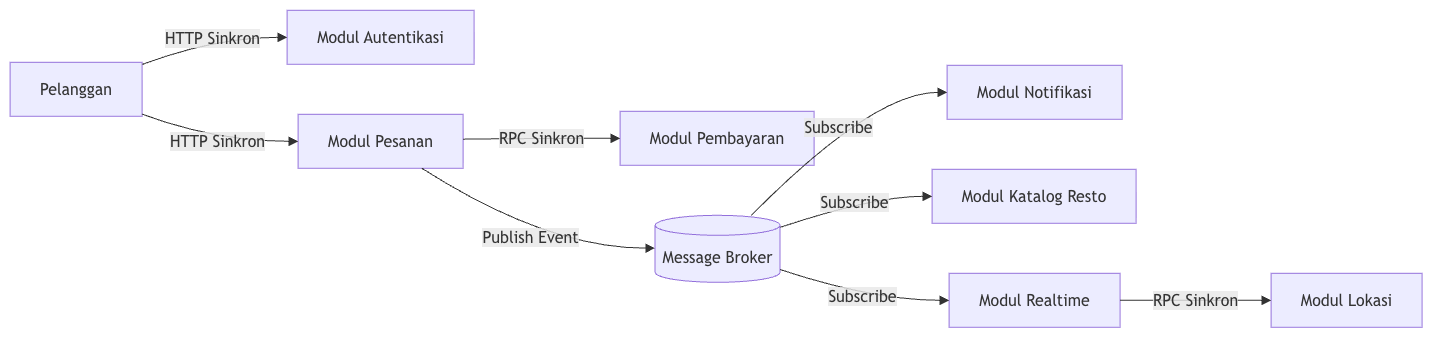

The diagram above was exported from draw.io. Its source (the exported page's mxGraphModel, read from the mxfile embedded in the PNG):
<mxGraphModel dx="2037" dy="1382" grid="1" gridSize="10" guides="1" tooltips="1" connect="1" arrows="1" fold="1" page="1" pageScale="1" pageWidth="827" pageHeight="1169" math="0" shadow="0">
  <root>
    <mxCell id="0" />
    <mxCell id="1" parent="0" />
    <UserObject label="" mermaidData="{&#10;  &quot;data&quot;: &quot;graph LR\n  Client[Pelanggan] --&gt;|HTTP Sinkron| AuthSvc[Modul Autentikasi]\n  Client --&gt;|HTTP Sinkron| OrderSvc[Modul Pesanan]\n  OrderSvc --&gt;|RPC Sinkron| PaymentSvc[Modul Pembayaran]\n  OrderSvc --&gt;|Publish Event| Broker[(Message Broker)]\n  Broker --&gt;|Subscribe| NotifSvc[Modul Notifikasi]\n  Broker --&gt;|Subscribe| RestoSvc[Modul Katalog Resto]\n  Broker --&gt;|Subscribe| RealtimeSvc[Modul Realtime]\n  RealtimeSvc --&gt;|RPC Sinkron| MapSvc[Modul Lokasi]&quot;,&#10;  &quot;config&quot;: null&#10;}" id="gcQ6iep7_ShNl_VUx7kW-1">
      <mxCell connectable="0" parent="1" style="group;transparentBounds=1;editIcon=1;lockedGroup=0;groupPadding=10;" vertex="1">
        <mxGeometry as="geometry" />
      </mxCell>
    </UserObject>
    <UserObject label="Pelanggan" mermaidId="n:Client" mermaidBaseStyle="html=1;whiteSpace=wrap;strokeWidth=1;fillColor=light-dark(#ECECFF,#1f2020);strokeColor=light-dark(#9370DB,#cccccc);fontColor=light-dark(#333333,#cccccc);fontFamily=Trebuchet MS,Verdana,Arial,sans-serif;fontSize=16;" mermaidBaseValue="Pelanggan" id="gcQ6iep7_ShNl_VUx7kW-2">
      <mxCell parent="gcQ6iep7_ShNl_VUx7kW-1" style="html=1;whiteSpace=wrap;strokeWidth=1;fillColor=light-dark(#ECECFF,#1f2020);strokeColor=light-dark(#9370DB,#cccccc);fontColor=light-dark(#333333,#cccccc);fontFamily=Trebuchet MS,Verdana,Arial,sans-serif;fontSize=16;" vertex="1">
        <mxGeometry height="54" width="132" x="30" y="82" as="geometry" />
      </mxCell>
    </UserObject>
    <UserObject label="Modul Autentikasi" mermaidId="n:AuthSvc" mermaidBaseStyle="html=1;whiteSpace=wrap;strokeWidth=1;fillColor=light-dark(#ECECFF,#1f2020);strokeColor=light-dark(#9370DB,#cccccc);fontColor=light-dark(#333333,#cccccc);fontFamily=Trebuchet MS,Verdana,Arial,sans-serif;fontSize=16;" mermaidBaseValue="Modul Autentikasi" id="gcQ6iep7_ShNl_VUx7kW-3">
      <mxCell parent="gcQ6iep7_ShNl_VUx7kW-1" style="html=1;whiteSpace=wrap;strokeWidth=1;fillColor=light-dark(#ECECFF,#1f2020);strokeColor=light-dark(#9370DB,#cccccc);fontColor=light-dark(#333333,#cccccc);fontFamily=Trebuchet MS,Verdana,Arial,sans-serif;fontSize=16;" vertex="1">
        <mxGeometry height="54" width="187" x="307" y="30" as="geometry" />
      </mxCell>
    </UserObject>
    <UserObject label="Modul Pesanan" mermaidId="n:OrderSvc" mermaidBaseStyle="html=1;whiteSpace=wrap;strokeWidth=1;fillColor=light-dark(#ECECFF,#1f2020);strokeColor=light-dark(#9370DB,#cccccc);fontColor=light-dark(#333333,#cccccc);fontFamily=Trebuchet MS,Verdana,Arial,sans-serif;fontSize=16;" mermaidBaseValue="Modul Pesanan" id="gcQ6iep7_ShNl_VUx7kW-4">
      <mxCell parent="gcQ6iep7_ShNl_VUx7kW-1" style="html=1;whiteSpace=wrap;strokeWidth=1;fillColor=light-dark(#ECECFF,#1f2020);strokeColor=light-dark(#9370DB,#cccccc);fontColor=light-dark(#333333,#cccccc);fontFamily=Trebuchet MS,Verdana,Arial,sans-serif;fontSize=16;" vertex="1">
        <mxGeometry height="54" width="165" x="318" y="134" as="geometry" />
      </mxCell>
    </UserObject>
    <UserObject label="Modul Pembayaran" mermaidId="n:PaymentSvc" mermaidBaseStyle="html=1;whiteSpace=wrap;strokeWidth=1;fillColor=light-dark(#ECECFF,#1f2020);strokeColor=light-dark(#9370DB,#cccccc);fontColor=light-dark(#333333,#cccccc);fontFamily=Trebuchet MS,Verdana,Arial,sans-serif;fontSize=16;" mermaidBaseValue="Modul Pembayaran" id="gcQ6iep7_ShNl_VUx7kW-5">
      <mxCell parent="gcQ6iep7_ShNl_VUx7kW-1" style="html=1;whiteSpace=wrap;strokeWidth=1;fillColor=light-dark(#ECECFF,#1f2020);strokeColor=light-dark(#9370DB,#cccccc);fontColor=light-dark(#333333,#cccccc);fontFamily=Trebuchet MS,Verdana,Arial,sans-serif;fontSize=16;" vertex="1">
        <mxGeometry height="54" width="194" x="640" y="131" as="geometry" />
      </mxCell>
    </UserObject>
    <UserObject label="Message Broker" mermaidId="n:Broker" mermaidBaseStyle="html=1;shape=cylinder3;boundedLbl=1;backgroundOutline=1;size=10;strokeWidth=1;whiteSpace=wrap;fillColor=light-dark(#ECECFF,#1f2020);strokeColor=light-dark(#9370DB,#cccccc);fontColor=light-dark(#333333,#cccccc);fontFamily=Trebuchet MS,Verdana,Arial,sans-serif;fontSize=16;" mermaidBaseValue="Message Broker" id="gcQ6iep7_ShNl_VUx7kW-6">
      <mxCell parent="gcQ6iep7_ShNl_VUx7kW-1" style="html=1;shape=cylinder3;boundedLbl=1;backgroundOutline=1;size=10;strokeWidth=1;whiteSpace=wrap;fillColor=light-dark(#ECECFF,#1f2020);strokeColor=light-dark(#9370DB,#cccccc);fontColor=light-dark(#333333,#cccccc);fontFamily=Trebuchet MS,Verdana,Arial,sans-serif;fontSize=16;" vertex="1">
        <mxGeometry height="67" width="125" x="675" y="235" as="geometry" />
      </mxCell>
    </UserObject>
    <UserObject label="Modul Notifikasi" mermaidId="n:NotifSvc" mermaidBaseStyle="html=1;whiteSpace=wrap;strokeWidth=1;fillColor=light-dark(#ECECFF,#1f2020);strokeColor=light-dark(#9370DB,#cccccc);fontColor=light-dark(#333333,#cccccc);fontFamily=Trebuchet MS,Verdana,Arial,sans-serif;fontSize=16;" mermaidBaseValue="Modul Notifikasi" id="gcQ6iep7_ShNl_VUx7kW-7">
      <mxCell parent="gcQ6iep7_ShNl_VUx7kW-1" style="html=1;whiteSpace=wrap;strokeWidth=1;fillColor=light-dark(#ECECFF,#1f2020);strokeColor=light-dark(#9370DB,#cccccc);fontColor=light-dark(#333333,#cccccc);fontFamily=Trebuchet MS,Verdana,Arial,sans-serif;fontSize=16;" vertex="1">
        <mxGeometry height="54" width="175" x="967" y="85" as="geometry" />
      </mxCell>
    </UserObject>
    <UserObject label="Modul Katalog Resto" mermaidId="n:RestoSvc" mermaidBaseStyle="html=1;whiteSpace=wrap;strokeWidth=1;fillColor=light-dark(#ECECFF,#1f2020);strokeColor=light-dark(#9370DB,#cccccc);fontColor=light-dark(#333333,#cccccc);fontFamily=Trebuchet MS,Verdana,Arial,sans-serif;fontSize=16;" mermaidBaseValue="Modul Katalog Resto" id="gcQ6iep7_ShNl_VUx7kW-8">
      <mxCell parent="gcQ6iep7_ShNl_VUx7kW-1" style="html=1;whiteSpace=wrap;strokeWidth=1;fillColor=light-dark(#ECECFF,#1f2020);strokeColor=light-dark(#9370DB,#cccccc);fontColor=light-dark(#333333,#cccccc);fontFamily=Trebuchet MS,Verdana,Arial,sans-serif;fontSize=16;" vertex="1">
        <mxGeometry height="54" width="204" x="952" y="189" as="geometry" />
      </mxCell>
    </UserObject>
    <UserObject label="Modul Realtime" mermaidId="n:RealtimeSvc" mermaidBaseStyle="html=1;whiteSpace=wrap;strokeWidth=1;fillColor=light-dark(#ECECFF,#1f2020);strokeColor=light-dark(#9370DB,#cccccc);fontColor=light-dark(#333333,#cccccc);fontFamily=Trebuchet MS,Verdana,Arial,sans-serif;fontSize=16;" mermaidBaseValue="Modul Realtime" id="gcQ6iep7_ShNl_VUx7kW-9">
      <mxCell parent="gcQ6iep7_ShNl_VUx7kW-1" style="html=1;whiteSpace=wrap;strokeWidth=1;fillColor=light-dark(#ECECFF,#1f2020);strokeColor=light-dark(#9370DB,#cccccc);fontColor=light-dark(#333333,#cccccc);fontFamily=Trebuchet MS,Verdana,Arial,sans-serif;fontSize=16;" vertex="1">
        <mxGeometry height="54" width="171" x="969" y="293" as="geometry" />
      </mxCell>
    </UserObject>
    <UserObject label="Modul Lokasi" mermaidId="n:MapSvc" mermaidBaseStyle="html=1;whiteSpace=wrap;strokeWidth=1;fillColor=light-dark(#ECECFF,#1f2020);strokeColor=light-dark(#9370DB,#cccccc);fontColor=light-dark(#333333,#cccccc);fontFamily=Trebuchet MS,Verdana,Arial,sans-serif;fontSize=16;" mermaidBaseValue="Modul Lokasi" id="gcQ6iep7_ShNl_VUx7kW-10">
      <mxCell parent="gcQ6iep7_ShNl_VUx7kW-1" style="html=1;whiteSpace=wrap;strokeWidth=1;fillColor=light-dark(#ECECFF,#1f2020);strokeColor=light-dark(#9370DB,#cccccc);fontColor=light-dark(#333333,#cccccc);fontFamily=Trebuchet MS,Verdana,Arial,sans-serif;fontSize=16;" vertex="1">
        <mxGeometry height="54" width="151" x="1291" y="293" as="geometry" />
      </mxCell>
    </UserObject>
    <UserObject label="HTTP Sinkron" mermaidId="e:Client-&gt;AuthSvc#0" mermaidBaseStyle="curved=1;startArrow=none;endArrow=block;endSize=7;strokeColor=light-dark(#333333,#cccccc);html=1;fontSize=16;labelBackgroundColor=light-dark(#E8E8E88D,#2a2a2a8D);fontFamily=Trebuchet MS,Verdana,Arial,sans-serif;fontColor=light-dark(#333333,#cccccc);exitX=1;exitY=0.04;entryX=0;entryY=0.5;" mermaidBaseValue="HTTP Sinkron" id="gcQ6iep7_ShNl_VUx7kW-11">
      <mxCell edge="1" parent="gcQ6iep7_ShNl_VUx7kW-1" source="gcQ6iep7_ShNl_VUx7kW-2" style="curved=1;startArrow=none;endArrow=block;endSize=7;strokeColor=light-dark(#333333,#cccccc);html=1;fontSize=16;labelBackgroundColor=light-dark(#E8E8E88D,#2a2a2a8D);fontFamily=Trebuchet MS,Verdana,Arial,sans-serif;fontColor=light-dark(#333333,#cccccc);exitX=1;exitY=0.04;entryX=0;entryY=0.5;rounded=0;" target="gcQ6iep7_ShNl_VUx7kW-3">
        <mxGeometry relative="1" as="geometry">
          <Array as="points">
            <mxPoint x="235" y="57" />
          </Array>
        </mxGeometry>
      </mxCell>
    </UserObject>
    <UserObject label="HTTP Sinkron" mermaidId="e:Client-&gt;OrderSvc#0" mermaidBaseStyle="curved=1;startArrow=none;endArrow=block;endSize=7;strokeColor=light-dark(#333333,#cccccc);html=1;fontSize=16;labelBackgroundColor=light-dark(#E8E8E88D,#2a2a2a8D);fontFamily=Trebuchet MS,Verdana,Arial,sans-serif;fontColor=light-dark(#333333,#cccccc);exitX=1;exitY=0.96;entryX=0;entryY=0.5;" mermaidBaseValue="HTTP Sinkron" id="gcQ6iep7_ShNl_VUx7kW-12">
      <mxCell edge="1" parent="gcQ6iep7_ShNl_VUx7kW-1" source="gcQ6iep7_ShNl_VUx7kW-2" style="curved=1;startArrow=none;endArrow=block;endSize=7;strokeColor=light-dark(#333333,#cccccc);html=1;fontSize=16;labelBackgroundColor=light-dark(#E8E8E88D,#2a2a2a8D);fontFamily=Trebuchet MS,Verdana,Arial,sans-serif;fontColor=light-dark(#333333,#cccccc);exitX=1;exitY=0.96;entryX=0;entryY=0.5;rounded=0;" target="gcQ6iep7_ShNl_VUx7kW-4">
        <mxGeometry relative="1" as="geometry">
          <Array as="points">
            <mxPoint x="235" y="161" />
          </Array>
        </mxGeometry>
      </mxCell>
    </UserObject>
    <UserObject label="RPC Sinkron" mermaidId="e:OrderSvc-&gt;PaymentSvc#0" mermaidBaseStyle="curved=1;startArrow=none;endArrow=block;endSize=7;strokeColor=light-dark(#333333,#cccccc);html=1;fontSize=16;labelBackgroundColor=light-dark(#E8E8E88D,#2a2a2a8D);fontFamily=Trebuchet MS,Verdana,Arial,sans-serif;fontColor=light-dark(#333333,#cccccc);exitX=1;exitY=0.46;entryX=0;entryY=0.5;" mermaidBaseValue="RPC Sinkron" id="gcQ6iep7_ShNl_VUx7kW-13">
      <mxCell edge="1" parent="gcQ6iep7_ShNl_VUx7kW-1" source="gcQ6iep7_ShNl_VUx7kW-4" style="curved=1;startArrow=none;endArrow=block;endSize=7;strokeColor=light-dark(#333333,#cccccc);html=1;fontSize=16;labelBackgroundColor=light-dark(#E8E8E88D,#2a2a2a8D);fontFamily=Trebuchet MS,Verdana,Arial,sans-serif;fontColor=light-dark(#333333,#cccccc);exitX=1;exitY=0.46;entryX=0;entryY=0.5;rounded=0;" target="gcQ6iep7_ShNl_VUx7kW-5">
        <mxGeometry relative="1" as="geometry">
          <Array as="points">
            <mxPoint x="567" y="158" />
          </Array>
        </mxGeometry>
      </mxCell>
    </UserObject>
    <UserObject label="Publish Event" mermaidId="e:OrderSvc-&gt;Broker#0" mermaidBaseStyle="curved=1;startArrow=none;endArrow=block;endSize=7;strokeColor=light-dark(#333333,#cccccc);html=1;fontSize=16;labelBackgroundColor=light-dark(#E8E8E88D,#2a2a2a8D);fontFamily=Trebuchet MS,Verdana,Arial,sans-serif;fontColor=light-dark(#333333,#cccccc);exitX=0.75;exitY=1;entryX=0;entryY=0.49;" mermaidBaseValue="Publish Event" id="gcQ6iep7_ShNl_VUx7kW-14">
      <mxCell edge="1" parent="gcQ6iep7_ShNl_VUx7kW-1" source="gcQ6iep7_ShNl_VUx7kW-4" style="curved=1;startArrow=none;endArrow=block;endSize=7;strokeColor=light-dark(#333333,#cccccc);html=1;fontSize=16;labelBackgroundColor=light-dark(#E8E8E88D,#2a2a2a8D);fontFamily=Trebuchet MS,Verdana,Arial,sans-serif;fontColor=light-dark(#333333,#cccccc);exitX=0.75;exitY=1;entryX=0;entryY=0.49;rounded=0;" target="gcQ6iep7_ShNl_VUx7kW-6">
        <mxGeometry relative="1" as="geometry">
          <Array as="points">
            <mxPoint x="567" y="268" />
          </Array>
        </mxGeometry>
      </mxCell>
    </UserObject>
    <UserObject label="Subscribe" mermaidId="e:Broker-&gt;NotifSvc#0" mermaidBaseStyle="curved=1;startArrow=none;endArrow=block;endSize=7;strokeColor=light-dark(#333333,#cccccc);html=1;fontSize=16;labelBackgroundColor=light-dark(#E8E8E88D,#2a2a2a8D);fontFamily=Trebuchet MS,Verdana,Arial,sans-serif;fontColor=light-dark(#333333,#cccccc);exitX=0.77;exitY=0;entryX=0;entryY=0.5;" mermaidBaseValue="Subscribe" id="gcQ6iep7_ShNl_VUx7kW-15">
      <mxCell edge="1" parent="gcQ6iep7_ShNl_VUx7kW-1" source="gcQ6iep7_ShNl_VUx7kW-6" style="curved=1;startArrow=none;endArrow=block;endSize=7;strokeColor=light-dark(#333333,#cccccc);html=1;fontSize=16;labelBackgroundColor=light-dark(#E8E8E88D,#2a2a2a8D);fontFamily=Trebuchet MS,Verdana,Arial,sans-serif;fontColor=light-dark(#333333,#cccccc);exitX=0.77;exitY=0;entryX=0;entryY=0.5;rounded=0;" target="gcQ6iep7_ShNl_VUx7kW-7">
        <mxGeometry relative="1" as="geometry">
          <Array as="points">
            <mxPoint x="893" y="112" />
          </Array>
        </mxGeometry>
      </mxCell>
    </UserObject>
    <UserObject label="Subscribe" mermaidId="e:Broker-&gt;RestoSvc#0" mermaidBaseStyle="curved=1;startArrow=none;endArrow=block;endSize=7;strokeColor=light-dark(#333333,#cccccc);html=1;fontSize=16;labelBackgroundColor=light-dark(#E8E8E88D,#2a2a2a8D);fontFamily=Trebuchet MS,Verdana,Arial,sans-serif;fontColor=light-dark(#333333,#cccccc);exitX=1;exitY=0.18;entryX=0;entryY=0.5;" mermaidBaseValue="Subscribe" id="gcQ6iep7_ShNl_VUx7kW-16">
      <mxCell edge="1" parent="gcQ6iep7_ShNl_VUx7kW-1" source="gcQ6iep7_ShNl_VUx7kW-6" style="curved=1;startArrow=none;endArrow=block;endSize=7;strokeColor=light-dark(#333333,#cccccc);html=1;fontSize=16;labelBackgroundColor=light-dark(#E8E8E88D,#2a2a2a8D);fontFamily=Trebuchet MS,Verdana,Arial,sans-serif;fontColor=light-dark(#333333,#cccccc);exitX=1;exitY=0.18;entryX=0;entryY=0.5;rounded=0;" target="gcQ6iep7_ShNl_VUx7kW-8">
        <mxGeometry relative="1" as="geometry">
          <Array as="points">
            <mxPoint x="893" y="216" />
          </Array>
        </mxGeometry>
      </mxCell>
    </UserObject>
    <UserObject label="Subscribe" mermaidId="e:Broker-&gt;RealtimeSvc#0" mermaidBaseStyle="curved=1;startArrow=none;endArrow=block;endSize=7;strokeColor=light-dark(#333333,#cccccc);html=1;fontSize=16;labelBackgroundColor=light-dark(#E8E8E88D,#2a2a2a8D);fontFamily=Trebuchet MS,Verdana,Arial,sans-serif;fontColor=light-dark(#333333,#cccccc);exitX=1;exitY=0.81;entryX=0;entryY=0.5;" mermaidBaseValue="Subscribe" id="gcQ6iep7_ShNl_VUx7kW-17">
      <mxCell edge="1" parent="gcQ6iep7_ShNl_VUx7kW-1" source="gcQ6iep7_ShNl_VUx7kW-6" style="curved=1;startArrow=none;endArrow=block;endSize=7;strokeColor=light-dark(#333333,#cccccc);html=1;fontSize=16;labelBackgroundColor=light-dark(#E8E8E88D,#2a2a2a8D);fontFamily=Trebuchet MS,Verdana,Arial,sans-serif;fontColor=light-dark(#333333,#cccccc);exitX=1;exitY=0.81;entryX=0;entryY=0.5;rounded=0;" target="gcQ6iep7_ShNl_VUx7kW-9">
        <mxGeometry relative="1" as="geometry">
          <Array as="points">
            <mxPoint x="893" y="320" />
          </Array>
        </mxGeometry>
      </mxCell>
    </UserObject>
    <UserObject label="RPC Sinkron" mermaidId="e:RealtimeSvc-&gt;MapSvc#0" mermaidBaseStyle="curved=1;startArrow=none;endArrow=block;endSize=7;strokeColor=light-dark(#333333,#cccccc);html=1;fontSize=16;labelBackgroundColor=light-dark(#E8E8E88D,#2a2a2a8D);fontFamily=Trebuchet MS,Verdana,Arial,sans-serif;fontColor=light-dark(#333333,#cccccc);exitX=1;exitY=0.5;entryX=0;entryY=0.5;" mermaidBaseValue="RPC Sinkron" id="gcQ6iep7_ShNl_VUx7kW-18">
      <mxCell edge="1" parent="gcQ6iep7_ShNl_VUx7kW-1" source="gcQ6iep7_ShNl_VUx7kW-9" style="curved=1;startArrow=none;endArrow=block;endSize=7;strokeColor=light-dark(#333333,#cccccc);html=1;fontSize=16;labelBackgroundColor=light-dark(#E8E8E88D,#2a2a2a8D);fontFamily=Trebuchet MS,Verdana,Arial,sans-serif;fontColor=light-dark(#333333,#cccccc);exitX=1;exitY=0.5;entryX=0;entryY=0.5;rounded=0;" target="gcQ6iep7_ShNl_VUx7kW-10">
        <mxGeometry relative="1" as="geometry">
          <Array as="points" />
        </mxGeometry>
      </mxCell>
    </UserObject>
  </root>
</mxGraphModel>